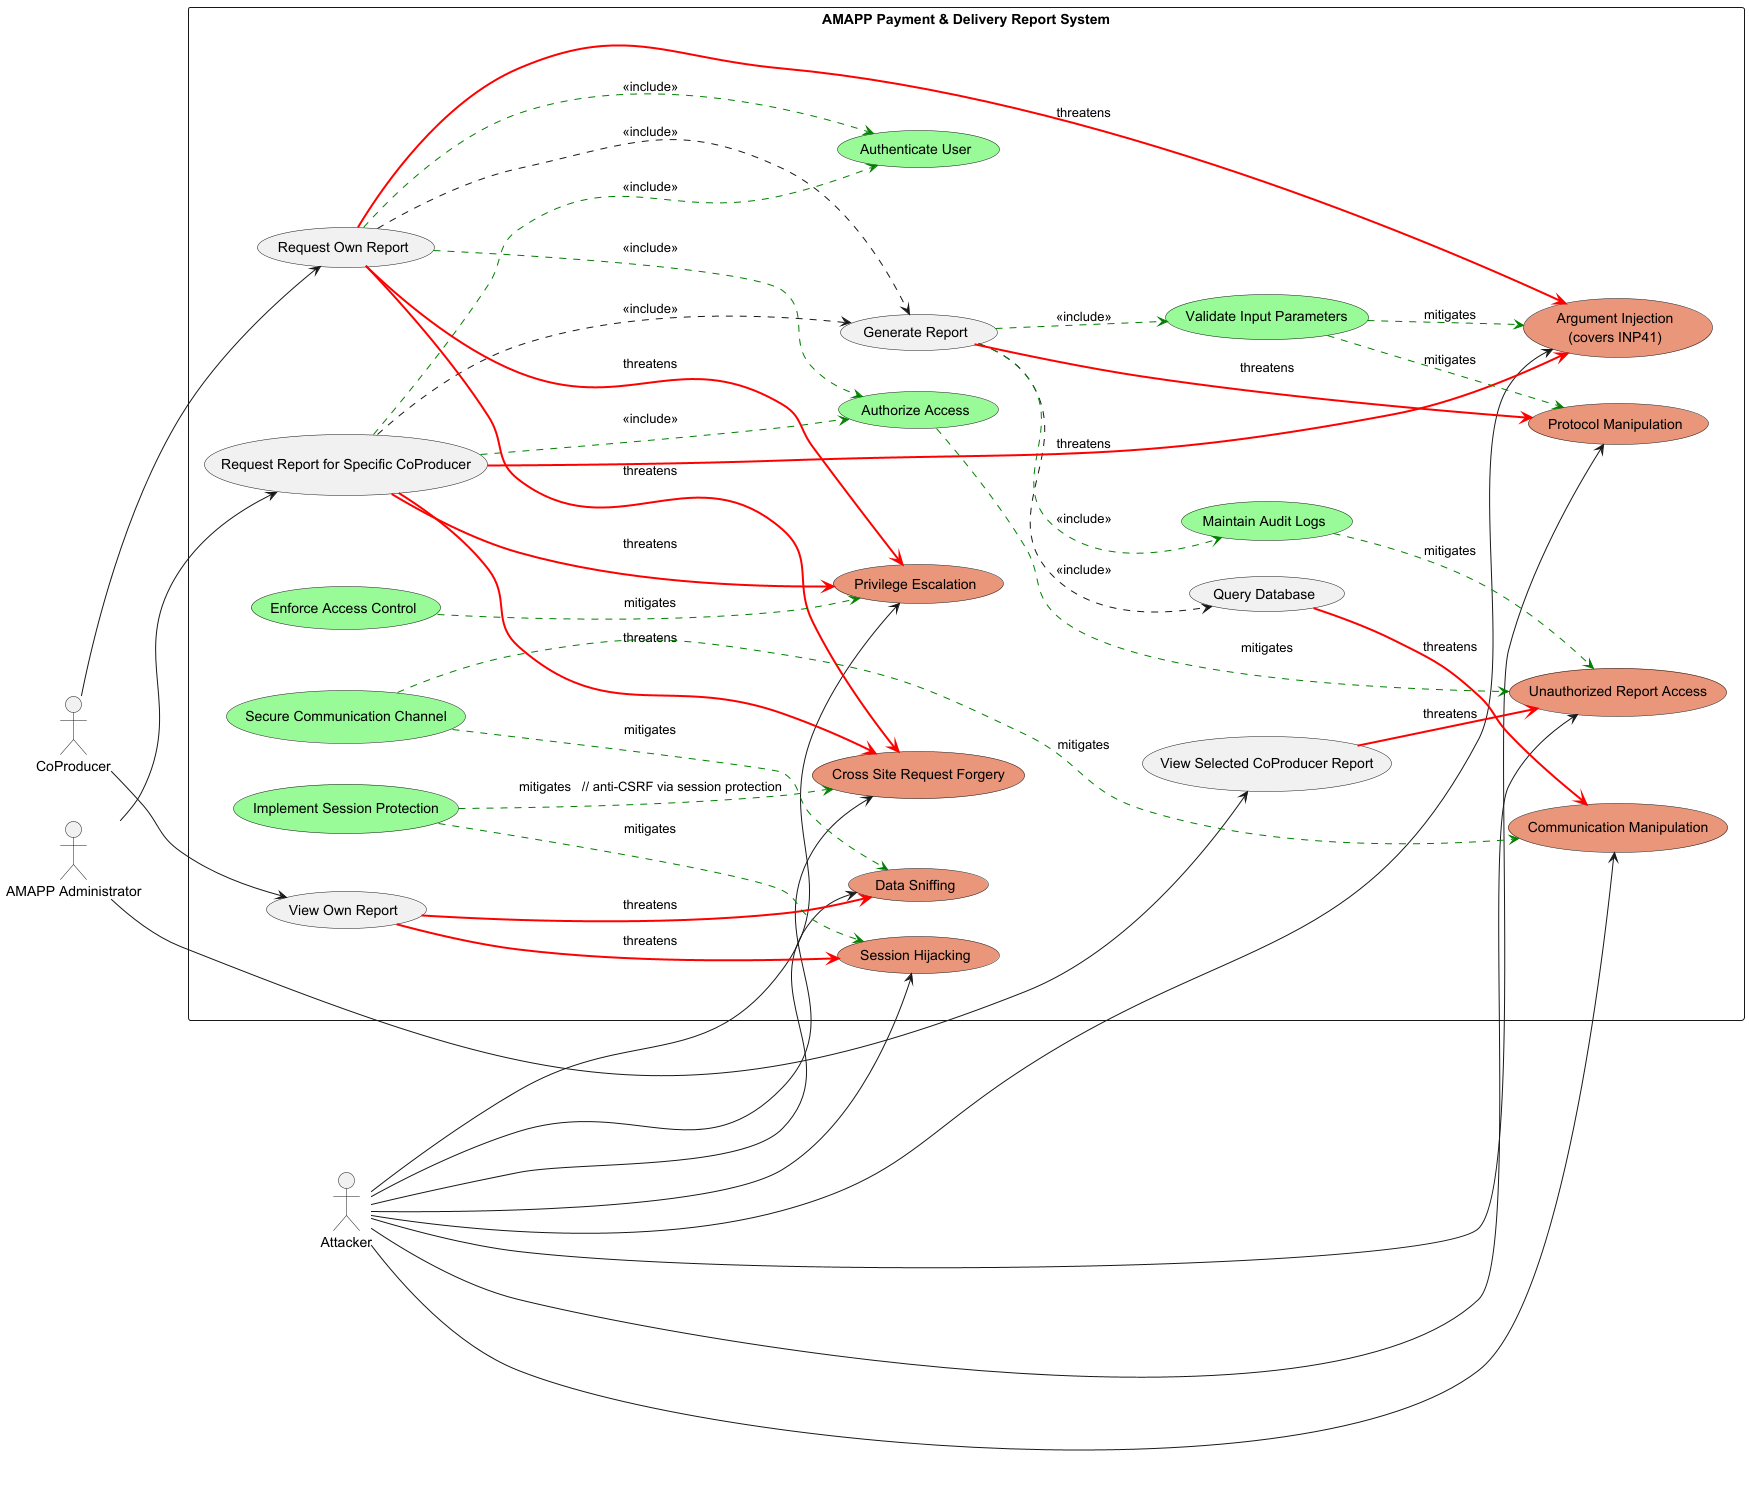

The diagram above was rendered by PlantUML. Its source (embedded in the PNG):
@startuml Use_Case_Diagram
left to right direction
skinparam packageStyle rectangle

actor "CoProducer"          as CoProducer
actor "AMAPP Administrator" as Admin

package "AMAPP Payment & Delivery Report System" {
  usecase "Request Own Report"                    as UC1
  usecase "View Own Report"                       as UC2
  usecase "Request Report for Specific CoProducer" as UC3
  usecase "View Selected CoProducer Report"       as UC4
  usecase "Generate Report"                       as UC5
  usecase "Query Database"                        as UC6

  '-- Mitigations --
  usecase "Authenticate User"                     as SEC1 #palegreen
  usecase "Authorize Access"                      as SEC2 #palegreen
  usecase "Secure Communication Channel"          as SEC3 #palegreen
  usecase "Validate Input Parameters"             as SEC4 #palegreen
  usecase "Maintain Audit Logs"                   as SEC5 #palegreen
  usecase "Implement Session Protection"          as SEC6 #palegreen
  usecase "Enforce Access Control"                as SEC7 #palegreen

  '-- Threats --
  usecase "Session Hijacking"                     as T1 #darksalmon
  usecase "Data Sniffing"                         as T2 #darksalmon
  usecase "Communication Manipulation"            as T3 #darksalmon
  usecase "Protocol Manipulation"                 as T4 #darksalmon
  usecase "Argument Injection\n(covers INP41)"    as T5 #darksalmon
  usecase "Unauthorized Report Access"            as T6 #darksalmon
  usecase "Privilege Escalation"                  as T7 #darksalmon
  usecase "Cross Site Request Forgery"    as T8 #darksalmon
}

actor "Attacker" as Attacker

'-- Normal user flows --
CoProducer --> UC1
CoProducer --> UC2
Admin      --> UC3
Admin      --> UC4

UC1 ..> UC5 : <<include>>
UC3 ..> UC5 : <<include>>
UC5 ..> UC6 : <<include>>

'-- Mitigations on flows --
UC1 .[#green].> SEC1 : <<include>>
UC1 .[#green].> SEC2 : <<include>>
UC3 .[#green].> SEC1 : <<include>>
UC3 .[#green].> SEC2 : <<include>>
UC5 .[#green].> SEC4 : <<include>>
UC5 .[#green].> SEC5 : <<include>>

'-- Attacker → Threat flows --
Attacker --> T1
Attacker --> T2
Attacker --> T3
Attacker --> T4
Attacker --> T5
Attacker --> T6
Attacker --> T7
Attacker --> T8

'-- Threatens --
UC1 -[#red,bold]-> T5 : threatens
UC1 -[#red,bold]-> T8 : threatens
UC2 -[#red,bold]-> T1 : threatens
UC2 -[#red,bold]-> T2 : threatens
UC3 -[#red,bold]-> T5 : threatens
UC3 -[#red,bold]-> T8 : threatens
UC4 -[#red,bold]-> T6 : threatens
UC5 -[#red,bold]-> T4 : threatens
UC6 -[#red,bold]-> T3 : threatens
UC1 -[#red,bold]-> T7 : threatens
UC3 -[#red,bold]-> T7 : threatens

'-- Mitigates --
SEC6 -[#green,dashed]-> T1 : mitigates
SEC3 -[#green,dashed]-> T2 : mitigates
SEC3 -[#green,dashed]-> T3 : mitigates
SEC4 -[#green,dashed]-> T4 : mitigates
SEC4 -[#green,dashed]-> T5 : mitigates
SEC2 -[#green,dashed]-> T6 : mitigates
SEC7 -[#green,dashed]-> T7 : mitigates
SEC5 -[#green,dashed]-> T6 : mitigates
SEC6 -[#green,dashed]-> T8 : mitigates   // anti-CSRF via session protection

@enduml